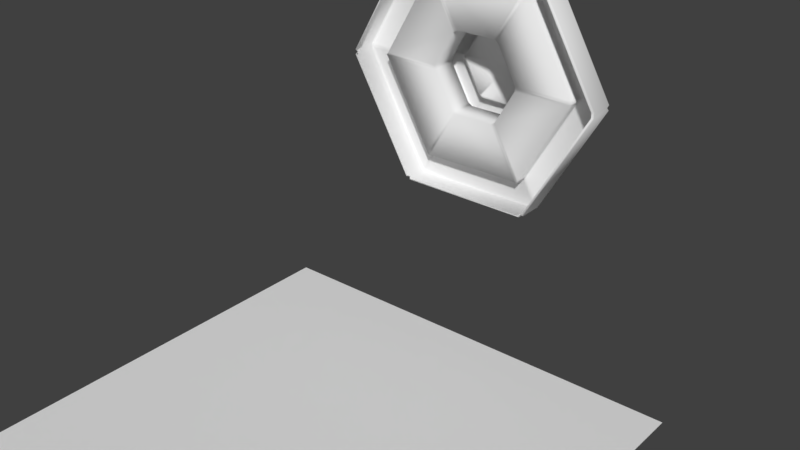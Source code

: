 # Source: school.blend  (saved by Blender 2.78.0; exported with 4.5.12 LTS)
import bpy
from mathutils import Matrix  # noqa: F401  (used for matrix-valued properties, if any)

bpy.ops.wm.read_factory_settings(use_empty=True)
scene = bpy.context.scene
scene.name = 'Scene'

# ---- collections
col_collection_1 = bpy.data.collections.new('Collection 1'); scene.collection.children.link(col_collection_1)

# ---- materials (node trees are filled in below, after node groups)
mat_fountain = bpy.data.materials.new('fountain')
mat_fountain.alpha_threshold = 0.0
mat_fountain.use_transparent_shadow = False
mat_fountain.roughness = 0.5

# ---- material node trees

# ---- world
world_world = bpy.data.worlds.new('World'); scene.world = world_world
world_world.color = (0.05088, 0.05088, 0.05088)
world_world.use_sun_shadow = False
world_world.sun_shadow_jitter_overblur = 0.0
world_world.cycles.sampling_method = 'MANUAL'

# ---- meshes
me_cube = bpy.data.meshes.new('Cube')
me_cube.from_pydata([(0.2254, 1.151, -0.2797), (-0.2287, 1.151, -0.2797), (0.4524, 1.151, 0.1135), (0.2254, 1.151, 0.5068), (-0.2287, 1.151, 0.5068), (-0.4557, 1.151, 0.1135), (0.4529, 0.04709, -0.7845), (0.5488, 0.04709, -0.7291), (-0.5522, 0.04709, -0.7291), (-0.4562, 0.04709, -0.7845), (1.003, 0.04709, 0.05814), (1.003, 0.04709, 0.1689), (0.5488, 0.04709, 0.9562), (0.4529, 0.04709, 1.012), (-0.4562, 0.04709, 1.012), (-0.5522, 0.04709, 0.9562), (-1.007, 0.04709, 0.1689), (-1.007, 0.04709, 0.05814), (1.184, 0.04709, -1.829), (1.088, 0.04709, -1.885), (-1.091, 0.04709, -1.885), (-1.187, 0.04709, -1.829), (2.274, 0.04709, 0.1689), (2.274, 0.04709, 0.05814), (1.088, 0.04709, 2.112), (1.184, 0.04709, 2.056), (-1.187, 0.04709, 2.056), (-1.091, 0.04709, 2.112), (-2.277, 0.04709, 0.05814), (-2.277, 0.04709, 0.1689), (0.4529, 0.646, -0.7845), (0.5488, 0.646, -0.7291), (-0.5522, 0.646, -0.7291), (-0.4562, 0.646, -0.7845), (1.003, 0.646, 0.05814), (1.003, 0.646, 0.1689), (0.5488, 0.646, 0.9562), (0.4529, 0.646, 1.012), (-0.4562, 0.646, 1.012), (-0.5522, 0.646, 0.9562), (-1.007, 0.646, 0.1689), (-1.007, 0.646, 0.05814), (0.4883, 0.946, -0.6243), (0.3923, 0.946, -0.6797), (0.4289, 0.9703, -0.6322), (-0.3957, 0.946, -0.6797), (-0.4916, 0.946, -0.6243), (-0.4322, 0.9703, -0.6322), (0.8823, 0.946, 0.1689), (0.8823, 0.946, 0.05814), (0.8594, 0.9703, 0.1135), (0.3923, 0.946, 0.9068), (0.4883, 0.946, 0.8514), (0.4289, 0.9703, 0.8593), (-0.4916, 0.946, 0.8514), (-0.3957, 0.946, 0.9068), (-0.4322, 0.9703, 0.8593), (-0.8856, 0.946, 0.05814), (-0.8856, 0.946, 0.1689), (-0.8628, 0.9703, 0.1135), (-1.511, -0.254, -2.389), (-1.415, -0.254, -2.445), (-1.534, -0.214, -2.429), (-1.438, -0.214, -2.485), (-1.426, -0.2487, -2.465), (-1.522, -0.2487, -2.409), (-1.435, -0.234, -2.479), (-1.531, -0.234, -2.424), (-1.114, 0.346, -1.925), (-1.21, 0.346, -1.869), (-1.187, 0.306, -1.829), (-1.091, 0.306, -1.885), (-1.199, 0.3406, -1.849), (-1.103, 0.3406, -1.905), (-1.19, 0.326, -1.834), (-1.094, 0.326, -1.89), (1.411, -0.254, -2.445), (1.507, -0.254, -2.389), (1.434, -0.214, -2.485), (1.53, -0.214, -2.429), (1.519, -0.2487, -2.409), (1.423, -0.2487, -2.465), (1.527, -0.234, -2.424), (1.431, -0.234, -2.479), (1.088, 0.306, -1.885), (1.184, 0.306, -1.829), (1.207, 0.346, -1.869), (1.111, 0.346, -1.925), (1.091, 0.326, -1.89), (1.187, 0.326, -1.834), (1.099, 0.3406, -1.905), (1.195, 0.3406, -1.849), (2.92, -0.254, 0.05814), (2.92, -0.254, 0.1689), (2.966, -0.214, 0.05814), (2.966, -0.214, 0.1689), (2.943, -0.2487, 0.1689), (2.943, -0.2487, 0.05814), (2.96, -0.234, 0.1689), (2.96, -0.234, 0.05814), (2.274, 0.306, 0.05814), (2.274, 0.306, 0.1689), (2.32, 0.346, 0.1689), (2.32, 0.346, 0.05814), (2.28, 0.326, 0.05814), (2.28, 0.326, 0.1689), (2.297, 0.3406, 0.05814), (2.297, 0.3406, 0.1689), (1.507, -0.254, 2.616), (1.411, -0.254, 2.672), (1.53, -0.214, 2.656), (1.434, -0.214, 2.712), (1.423, -0.2487, 2.692), (1.519, -0.2487, 2.636), (1.431, -0.234, 2.706), (1.527, -0.234, 2.651), (1.184, 0.306, 2.056), (1.088, 0.306, 2.112), (1.111, 0.346, 2.152), (1.207, 0.346, 2.096), (1.187, 0.326, 2.062), (1.091, 0.326, 2.117), (1.195, 0.3406, 2.076), (1.099, 0.3406, 2.132), (-1.415, -0.254, 2.672), (-1.511, -0.254, 2.616), (-1.438, -0.214, 2.712), (-1.534, -0.214, 2.656), (-1.522, -0.2487, 2.636), (-1.426, -0.2487, 2.692), (-1.531, -0.234, 2.651), (-1.435, -0.234, 2.706), (-1.091, 0.306, 2.112), (-1.187, 0.306, 2.056), (-1.21, 0.346, 2.096), (-1.114, 0.346, 2.152), (-1.094, 0.326, 2.117), (-1.19, 0.326, 2.062), (-1.103, 0.3406, 2.132), (-1.199, 0.3406, 2.076), (-2.923, -0.254, 0.1689), (-2.923, -0.254, 0.05814), (-2.97, -0.214, 0.1689), (-2.97, -0.214, 0.05814), (-2.947, -0.2487, 0.05814), (-2.947, -0.2487, 0.1689), (-2.963, -0.234, 0.05814), (-2.963, -0.234, 0.1689), (-2.277, 0.306, 0.1689), (-2.277, 0.306, 0.05814), (-2.323, 0.346, 0.05814), (-2.323, 0.346, 0.1689), (-2.283, 0.326, 0.1689), (-2.283, 0.326, 0.05814), (-2.3, 0.3406, 0.1689), (-2.3, 0.3406, 0.05814), (1.411, 0.346, -2.445), (1.507, 0.346, -2.389), (1.53, 0.306, -2.429), (1.434, 0.306, -2.485), (1.423, 0.3406, -2.465), (1.519, 0.3406, -2.409), (1.431, 0.326, -2.479), (1.527, 0.326, -2.424), (-1.438, 0.306, -2.485), (-1.534, 0.306, -2.429), (-1.511, 0.346, -2.389), (-1.415, 0.346, -2.445), (-1.531, 0.326, -2.424), (-1.435, 0.326, -2.479), (-1.522, 0.3406, -2.409), (-1.426, 0.3406, -2.465), (2.92, 0.346, 0.05814), (2.92, 0.346, 0.1689), (2.966, 0.306, 0.1689), (2.966, 0.306, 0.05814), (2.943, 0.3406, 0.05814), (2.943, 0.3406, 0.1689), (2.96, 0.326, 0.05814), (2.96, 0.326, 0.1689), (1.507, 0.346, 2.616), (1.411, 0.346, 2.672), (1.434, 0.306, 2.712), (1.53, 0.306, 2.656), (1.519, 0.3406, 2.636), (1.423, 0.3406, 2.692), (1.527, 0.326, 2.651), (1.431, 0.326, 2.706), (-1.415, 0.346, 2.672), (-1.511, 0.346, 2.616), (-1.534, 0.306, 2.656), (-1.438, 0.306, 2.712), (-1.426, 0.3406, 2.692), (-1.522, 0.3406, 2.636), (-1.435, 0.326, 2.706), (-1.531, 0.326, 2.651), (-2.923, 0.346, 0.1689), (-2.923, 0.346, 0.05814), (-2.97, 0.306, 0.05814), (-2.97, 0.306, 0.1689), (-2.947, 0.3406, 0.1689), (-2.947, 0.3406, 0.05814), (-2.963, 0.326, 0.1689), (-2.963, 0.326, 0.05814), (0.681, 0.686, -1.18), (0.777, 0.686, -1.124), (0.7539, 0.646, -1.084), (0.6579, 0.646, -1.14), (0.6779, 0.666, -1.174), (0.7739, 0.666, -1.119), (0.6694, 0.6513, -1.16), (0.7654, 0.6513, -1.104), (-0.6612, 0.646, -1.14), (-0.7572, 0.646, -1.084), (-0.7803, 0.686, -1.124), (-0.6843, 0.686, -1.18), (-0.7688, 0.6513, -1.104), (-0.6728, 0.6513, -1.16), (-0.7772, 0.666, -1.119), (-0.6812, 0.666, -1.174), (1.46, 0.686, 0.05814), (1.46, 0.686, 0.1689), (1.413, 0.646, 0.1689), (1.413, 0.646, 0.05814), (1.453, 0.666, 0.05814), (1.453, 0.666, 0.1689), (1.437, 0.6513, 0.05814), (1.437, 0.6513, 0.1689), (0.777, 0.686, 1.351), (0.681, 0.686, 1.407), (0.6579, 0.646, 1.367), (0.7539, 0.646, 1.311), (0.7739, 0.666, 1.346), (0.6779, 0.666, 1.401), (0.7654, 0.6513, 1.331), (0.6694, 0.6513, 1.387), (-0.6843, 0.686, 1.407), (-0.7803, 0.686, 1.351), (-0.7572, 0.646, 1.311), (-0.6612, 0.646, 1.367), (-0.6812, 0.666, 1.401), (-0.7772, 0.666, 1.346), (-0.6728, 0.6513, 1.387), (-0.7688, 0.6513, 1.331), (-1.463, 0.686, 0.1689), (-1.463, 0.686, 0.05814), (-1.417, 0.646, 0.05814), (-1.417, 0.646, 0.1689), (-1.457, 0.666, 0.1689), (-1.457, 0.666, 0.05814), (-1.44, 0.6513, 0.1689), (-1.44, 0.6513, 0.05814), (0.3923, 1.106, -0.6797), (0.4883, 1.106, -0.6243), (0.5114, 1.146, -0.6643), (0.4154, 1.146, -0.7197), (0.3954, 1.126, -0.685), (0.4914, 1.126, -0.6296), (0.4039, 1.141, -0.6997), (0.4998, 1.141, -0.6443), (-0.4188, 1.146, -0.7197), (-0.5147, 1.146, -0.6643), (-0.4916, 1.106, -0.6243), (-0.3957, 1.106, -0.6797), (-0.5032, 1.141, -0.6443), (-0.4072, 1.141, -0.6997), (-0.4947, 1.126, -0.6296), (-0.3988, 1.126, -0.685), (0.8823, 1.106, 0.05814), (0.8823, 1.106, 0.1689), (0.9285, 1.146, 0.1689), (0.9285, 1.146, 0.05814), (0.8885, 1.126, 0.05814), (0.8885, 1.126, 0.1689), (0.9054, 1.141, 0.05814), (0.9054, 1.141, 0.1689), (0.4883, 1.106, 0.8514), (0.3923, 1.106, 0.9068), (0.4154, 1.146, 0.9468), (0.5114, 1.146, 0.8914), (0.4914, 1.126, 0.8567), (0.3954, 1.126, 0.9121), (0.4998, 1.141, 0.8714), (0.4039, 1.141, 0.9268), (-0.3957, 1.106, 0.9068), (-0.4916, 1.106, 0.8514), (-0.5147, 1.146, 0.8914), (-0.4188, 1.146, 0.9468), (-0.3988, 1.126, 0.9121), (-0.4947, 1.126, 0.8567), (-0.4072, 1.141, 0.9268), (-0.5032, 1.141, 0.8714), (-0.8856, 1.106, 0.1689), (-0.8856, 1.106, 0.05814), (-0.9318, 1.146, 0.05814), (-0.9318, 1.146, 0.1689), (-0.8918, 1.126, 0.1689), (-0.8918, 1.126, 0.05814), (-0.9087, 1.141, 0.1689), (-0.9087, 1.141, 0.05814), (0.6579, 1.146, -1.14), (0.7539, 1.146, -1.084), (0.777, 1.106, -1.124), (0.681, 1.106, -1.18), (0.6694, 1.141, -1.16), (0.7654, 1.141, -1.104), (0.6779, 1.126, -1.174), (0.7739, 1.126, -1.119), (-0.6843, 1.106, -1.18), (-0.7803, 1.106, -1.124), (-0.7572, 1.146, -1.084), (-0.6612, 1.146, -1.14), (-0.7772, 1.126, -1.119), (-0.6812, 1.126, -1.174), (-0.7688, 1.141, -1.104), (-0.6728, 1.141, -1.16), (1.413, 1.146, 0.05814), (1.413, 1.146, 0.1689), (1.46, 1.106, 0.1689), (1.46, 1.106, 0.05814), (1.437, 1.141, 0.05814), (1.437, 1.141, 0.1689), (1.453, 1.126, 0.05814), (1.453, 1.126, 0.1689), (0.7539, 1.146, 1.311), (0.6579, 1.146, 1.367), (0.681, 1.106, 1.407), (0.777, 1.106, 1.351), (0.7654, 1.141, 1.331), (0.6694, 1.141, 1.387), (0.7739, 1.126, 1.346), (0.6779, 1.126, 1.401), (-0.6612, 1.146, 1.367), (-0.7572, 1.146, 1.311), (-0.7803, 1.106, 1.351), (-0.6843, 1.106, 1.407), (-0.6728, 1.141, 1.387), (-0.7688, 1.141, 1.331), (-0.6812, 1.126, 1.401), (-0.7772, 1.126, 1.346), (-1.417, 1.146, 0.1689), (-1.417, 1.146, 0.05814), (-1.463, 1.106, 0.05814), (-1.463, 1.106, 0.1689), (-1.44, 1.141, 0.1689), (-1.44, 1.141, 0.05814), (-1.457, 1.126, 0.1689), (-1.457, 1.126, 0.05814), (-0.4677, 0.9462, 0.9037), (-0.5116, 0.04709, 0.9797), (-1.168, 0.04921, 2.116), (-0.5222, 0.6762, 0.998), (-1.479, -0.1793, 2.656), (-1.477, -0.1973, 2.651), (-1.469, -0.2105, 2.638), (-1.459, -0.2153, 2.62), (-1.477, 0.3067, 2.651), (-1.479, 0.2887, 2.656), (-1.469, 0.3199, 2.638), (-1.459, 0.3247, 2.62), (-1.178, 0.3199, 2.134), (-1.188, 0.3247, 2.152), (-1.17, 0.3067, 2.121), (-1.168, 0.2887, 2.116), (-0.7171, 0.6811, 1.336), (-0.7067, 0.6762, 1.318), (-0.7247, 0.6942, 1.349), (-0.7275, 0.7122, 1.354), (-0.7247, 1.108, 1.349), (-0.7275, 1.09, 1.354), (-0.7171, 1.121, 1.336), (-0.7067, 1.126, 1.318), (-0.4781, 1.121, 0.9217), (-0.4885, 1.126, 0.9397), (-0.4705, 1.108, 0.9085), (-0.4677, 1.09, 0.9037), (-0.9189, 0.9462, 0.115), (-1.007, 0.04709, 0.115), (-2.319, 0.04921, 0.115), (-1.028, 0.6762, 0.115), (-2.942, -0.1793, 0.115), (-2.937, -0.1973, 0.115), (-2.922, -0.2105, 0.115), (-2.901, -0.2153, 0.115), (-2.937, 0.3067, 0.115), (-2.942, 0.2887, 0.115), (-2.922, 0.3199, 0.115), (-2.901, 0.3247, 0.115), (-2.34, 0.3199, 0.115), (-2.36, 0.3247, 0.115), (-2.324, 0.3067, 0.115), (-2.319, 0.2887, 0.115), (-1.418, 0.6811, 0.115), (-1.397, 0.6762, 0.115), (-1.433, 0.6942, 0.115), (-1.439, 0.7122, 0.115), (-1.433, 1.108, 0.115), (-1.439, 1.09, 0.115), (-1.418, 1.121, 0.115), (-1.397, 1.126, 0.115), (-0.9397, 1.121, 0.115), (-0.9605, 1.126, 0.115), (-0.9245, 1.108, 0.115), (-0.9189, 1.09, 0.115), (-0.4603, 0.9462, -0.6808), (-1.16, 0.04921, -1.893), (-0.5042, 0.04709, -0.7568), (-0.5148, 0.6762, -0.7752), (-1.469, -0.1973, -2.428), (-1.472, -0.1793, -2.433), (-1.462, -0.2105, -2.415), (-1.451, -0.2153, -2.397), (-1.472, 0.2887, -2.433), (-1.469, 0.3067, -2.428), (-1.462, 0.3199, -2.415), (-1.451, 0.3247, -2.397), (-1.181, 0.3247, -1.929), (-1.171, 0.3199, -1.911), (-1.163, 0.3067, -1.898), (-1.16, 0.2887, -1.893), (-0.6993, 0.6762, -1.095), (-0.7097, 0.6811, -1.113), (-0.7173, 0.6942, -1.126), (-0.7201, 0.7122, -1.131), (-0.7201, 1.09, -1.131), (-0.7173, 1.108, -1.126), (-0.7097, 1.121, -1.113), (-0.6993, 1.126, -1.095), (-0.4811, 1.126, -0.7168), (-0.4707, 1.121, -0.6988), (-0.4631, 1.108, -0.6857), (-0.4603, 1.09, -0.6808), (0.457, 0.9462, -0.6808), (0.5008, 0.04709, -0.7568), (1.157, 0.04921, -1.893), (0.5114, 0.6762, -0.7752), (1.469, -0.1793, -2.433), (1.466, -0.1973, -2.428), (1.458, -0.2105, -2.415), (1.448, -0.2153, -2.397), (1.466, 0.3067, -2.428), (1.469, 0.2887, -2.433), (1.458, 0.3199, -2.415), (1.448, 0.3247, -2.397), (1.167, 0.3199, -1.911), (1.178, 0.3247, -1.929), (1.16, 0.3067, -1.898), (1.157, 0.2887, -1.893), (0.7064, 0.6811, -1.113), (0.696, 0.6762, -1.095), (0.714, 0.6942, -1.126), (0.7168, 0.7122, -1.131), (0.714, 1.108, -1.126), (0.7168, 1.09, -1.131), (0.7064, 1.121, -1.113), (0.696, 1.126, -1.095), (0.4674, 1.121, -0.6988), (0.4777, 1.126, -0.7168), (0.4597, 1.108, -0.6857), (0.457, 1.09, -0.6808), (0.9156, 0.9462, 0.1093), (1.003, 0.04709, 0.1093), (2.316, 0.04921, 0.1093), (1.025, 0.6762, 0.1093), (2.939, -0.1793, 0.1093), (2.934, -0.1973, 0.1093), (2.918, -0.2105, 0.1093), (2.898, -0.2153, 0.1093), (2.934, 0.3067, 0.1093), (2.939, 0.2887, 0.1093), (2.918, 0.3199, 0.1093), (2.898, 0.3247, 0.1093), (2.336, 0.3199, 0.1093), (2.357, 0.3247, 0.1093), (2.321, 0.3067, 0.1093), (2.316, 0.2887, 0.1093), (1.414, 0.6811, 0.1093), (1.394, 0.6762, 0.1093), (1.43, 0.6942, 0.1093), (1.435, 0.7122, 0.1093), (1.43, 1.108, 0.1093), (1.435, 1.09, 0.1093), (1.414, 1.121, 0.1093), (1.394, 1.126, 0.1093), (0.9364, 1.121, 0.1093), (0.9572, 1.126, 0.1093), (0.9212, 1.108, 0.1093), (0.9156, 1.09, 0.1093), (0.457, 0.9462, 0.9079), (0.5008, 0.04709, 0.9839), (1.157, 0.04921, 2.12), (0.5114, 0.6762, 1.002), (1.469, -0.1793, 2.66), (1.466, -0.1973, 2.656), (1.458, -0.2105, 2.642), (1.448, -0.2153, 2.624), (1.466, 0.3067, 2.656), (1.469, 0.2887, 2.66), (1.458, 0.3199, 2.642), (1.448, 0.3247, 2.624), (1.167, 0.3199, 2.138), (1.178, 0.3247, 2.156), (1.16, 0.3067, 2.125), (1.157, 0.2887, 2.12), (0.7064, 0.6811, 1.34), (0.696, 0.6762, 1.322), (0.714, 0.6942, 1.353), (0.7168, 0.7122, 1.358), (0.714, 1.108, 1.353), (0.7168, 1.09, 1.358), (0.7064, 1.121, 1.34), (0.696, 1.126, 1.322), (0.4674, 1.121, 0.9259), (0.4777, 1.126, 0.9439), (0.4597, 1.108, 0.9127), (0.457, 1.09, 0.9079)], [], [(63, 164, 159, 78), (106, 91, 89, 104), (122, 107, 105, 120), (138, 123, 121, 136), (224, 209, 205, 220), (154, 139, 137, 152), (87, 68, 73, 90), (66, 83, 81, 64), (116, 101, 22, 25), (84, 71, 20, 19), (132, 117, 24, 27), (148, 133, 26, 29), (30, 33, 212, 207), (70, 149, 28, 21), (100, 85, 18, 23), (114, 131, 129, 112), (82, 99, 97, 80), (74, 153, 149, 70), (130, 147, 145, 128), (98, 115, 113, 96), (10, 7, 31, 34), (9, 6, 19, 20), (12, 11, 35, 36), (14, 13, 37, 38), (16, 15, 39, 40), (11, 12, 25, 22), (239, 230, 235, 242), (13, 14, 27, 24), (7, 10, 23, 18), (17, 8, 21, 28), (15, 16, 29, 26), (8, 17, 41, 32), (40, 39, 238, 247), (34, 31, 206, 223), (247, 238, 243, 250), (231, 222, 227, 234), (223, 206, 211, 226), (38, 37, 230, 239), (260, 255, 300, 311), (32, 41, 246, 213), (36, 35, 222, 231), (1, 0, 44, 43, 45, 47), (216, 251, 249, 218), (5, 1, 47, 46, 57, 59), (0, 2, 50, 49, 42, 44), (258, 265, 267, 256), (2, 3, 53, 52, 48, 50), (3, 4, 56, 55, 51, 53), (4, 5, 59, 58, 54, 56), (282, 275, 273, 280), (0, 1, 5, 4, 3, 2), (266, 297, 293, 262), (298, 291, 289, 296), (276, 269, 48, 52), (290, 283, 281, 288), (268, 253, 42, 49), (252, 263, 45, 43), (284, 277, 51, 55), (292, 285, 54, 58), (64, 81, 76, 61), (262, 293, 57, 46), (143, 198, 165, 62), (146, 67, 65, 144), (162, 169, 171, 160), (178, 163, 161, 176), (176, 161, 157, 172), (79, 158, 175, 94), (104, 89, 85, 100), (79, 94, 99, 82), (159, 164, 169, 162), (165, 198, 203, 168), (175, 158, 163, 178), (95, 174, 183, 110), (120, 105, 101, 116), (95, 110, 115, 98), (186, 179, 177, 184), (192, 185, 181, 188), (183, 174, 179, 186), (111, 182, 191, 126), (136, 121, 117, 132), (111, 126, 131, 114), (194, 187, 185, 192), (200, 193, 189, 196), (191, 182, 187, 194), (127, 190, 199, 142), (152, 137, 133, 148), (127, 142, 147, 130), (202, 195, 193, 200), (208, 219, 215, 204), (199, 190, 195, 202), (63, 78, 83, 66), (68, 87, 156, 167), (143, 62, 67, 146), (170, 201, 197, 166), (184, 177, 173, 180), (168, 203, 201, 170), (69, 150, 155, 72), (72, 155, 153, 74), (90, 73, 75, 88), (86, 103, 172, 157), (96, 113, 108, 93), (103, 86, 91, 106), (102, 119, 180, 173), (112, 129, 124, 109), (119, 102, 107, 122), (118, 135, 188, 181), (128, 145, 140, 125), (135, 118, 123, 138), (134, 151, 196, 189), (160, 171, 167, 156), (151, 134, 139, 154), (150, 69, 166, 197), (80, 97, 92, 77), (88, 75, 71, 84), (210, 217, 219, 208), (226, 211, 209, 224), (204, 215, 308, 303), (207, 212, 217, 210), (213, 246, 251, 216), (220, 205, 302, 319), (234, 227, 225, 232), (240, 233, 229, 236), (228, 221, 318, 327), (242, 235, 233, 240), (248, 241, 237, 244), (236, 229, 326, 335), (250, 243, 241, 248), (256, 267, 263, 252), (244, 237, 334, 343), (218, 249, 245, 214), (232, 225, 221, 228), (214, 245, 342, 309), (306, 313, 315, 304), (322, 307, 305, 320), (320, 305, 301, 316), (303, 308, 313, 306), (309, 342, 347, 312), (319, 302, 307, 322), (330, 323, 321, 328), (336, 329, 325, 332), (327, 318, 323, 330), (338, 331, 329, 336), (344, 337, 333, 340), (335, 326, 331, 338), (346, 339, 337, 344), (343, 334, 339, 346), (314, 345, 341, 310), (328, 321, 317, 324), (312, 347, 345, 314), (254, 271, 316, 301), (274, 259, 257, 272), (272, 257, 253, 268), (255, 260, 265, 258), (261, 294, 299, 264), (271, 254, 259, 274), (270, 279, 324, 317), (288, 281, 277, 284), (279, 270, 275, 282), (278, 287, 332, 325), (296, 289, 285, 292), (287, 278, 283, 290), (286, 295, 340, 333), (304, 315, 311, 300), (295, 286, 291, 298), (294, 261, 310, 341), (280, 273, 269, 276), (264, 299, 297, 266), (144, 65, 60, 141), (42, 432, 43, 44), (45, 404, 46, 47), (48, 460, 49, 50), (51, 488, 52, 53), (54, 348, 55, 56), (57, 376, 58, 59), (405, 406, 9, 20), (433, 434, 19, 6), (461, 462, 23, 10), (489, 490, 25, 12), (349, 350, 27, 14), (377, 378, 29, 16), (349, 351, 39, 15), (379, 377, 16, 40), (461, 463, 35, 11), (491, 489, 12, 36), (406, 407, 33, 9), (435, 433, 6, 30), (408, 409, 63, 66), (436, 437, 83, 78), (410, 408, 66, 64), (437, 438, 81, 83), (411, 410, 64, 61), (438, 439, 76, 81), (440, 441, 159, 162), (412, 413, 169, 164), (442, 440, 162, 160), (413, 414, 171, 169), (443, 442, 160, 156), (414, 415, 167, 171), (464, 465, 99, 94), (465, 466, 97, 99), (466, 467, 92, 97), (468, 469, 175, 178), (470, 468, 178, 176), (471, 470, 176, 172), (492, 493, 115, 110), (493, 494, 113, 115), (494, 495, 108, 113), (496, 497, 183, 186), (498, 496, 186, 184), (499, 498, 184, 180), (352, 353, 131, 126), (353, 354, 129, 131), (354, 355, 124, 129), (356, 357, 191, 194), (358, 356, 194, 192), (359, 358, 192, 188), (380, 381, 147, 142), (381, 382, 145, 147), (382, 383, 140, 145), (384, 385, 199, 202), (386, 384, 202, 200), (387, 386, 200, 196), (444, 445, 87, 90), (416, 417, 73, 68), (446, 444, 90, 88), (417, 418, 75, 73), (447, 446, 88, 84), (418, 419, 71, 75), (472, 473, 103, 106), (474, 472, 106, 104), (475, 474, 104, 100), (500, 501, 119, 122), (502, 500, 122, 120), (503, 502, 120, 116), (360, 361, 135, 138), (362, 360, 138, 136), (363, 362, 136, 132), (388, 389, 151, 154), (390, 388, 154, 152), (391, 390, 152, 148), (448, 449, 207, 210), (420, 421, 217, 212), (450, 448, 210, 208), (421, 422, 219, 217), (451, 450, 208, 204), (422, 423, 215, 219), (476, 477, 223, 226), (478, 476, 226, 224), (479, 478, 224, 220), (504, 505, 231, 234), (506, 504, 234, 232), (507, 506, 232, 228), (364, 365, 239, 242), (366, 364, 242, 240), (367, 366, 240, 236), (392, 393, 247, 250), (394, 392, 250, 248), (395, 394, 248, 244), (452, 453, 303, 306), (424, 425, 313, 308), (454, 452, 306, 304), (425, 426, 315, 313), (455, 454, 304, 300), (426, 427, 311, 315), (480, 481, 319, 322), (482, 480, 322, 320), (483, 482, 320, 316), (508, 509, 327, 330), (510, 508, 330, 328), (511, 510, 328, 324), (368, 369, 335, 338), (370, 368, 338, 336), (371, 370, 336, 332), (396, 397, 343, 346), (398, 396, 346, 344), (399, 398, 344, 340), (456, 457, 255, 258), (428, 429, 265, 260), (458, 456, 258, 256), (429, 430, 267, 265), (459, 458, 256, 252), (430, 431, 263, 267), (484, 485, 271, 274), (486, 484, 274, 272), (487, 486, 272, 268), (512, 513, 279, 282), (514, 512, 282, 280), (515, 514, 280, 276), (372, 373, 287, 290), (374, 372, 290, 288), (375, 374, 288, 284), (400, 401, 295, 298), (402, 400, 298, 296), (403, 402, 296, 292), (409, 412, 164, 63), (441, 436, 78, 159), (380, 385, 198, 143), (415, 416, 68, 167), (445, 443, 156, 87), (405, 419, 70, 21), (391, 378, 28, 149), (387, 389, 150, 197), (434, 447, 84, 19), (469, 464, 94, 175), (473, 471, 172, 103), (462, 475, 100, 23), (497, 492, 110, 183), (501, 499, 180, 119), (490, 503, 116, 25), (357, 352, 126, 191), (361, 359, 188, 135), (350, 363, 132, 27), (453, 451, 204, 303), (423, 424, 308, 215), (477, 463, 34, 223), (435, 449, 206, 31), (407, 420, 212, 33), (481, 479, 220, 319), (395, 397, 342, 245), (379, 393, 246, 41), (505, 491, 36, 231), (509, 507, 228, 327), (365, 351, 38, 239), (369, 367, 236, 335), (432, 459, 252, 43), (431, 404, 45, 263), (455, 457, 254, 301), (485, 483, 316, 271), (427, 428, 260, 311), (460, 487, 268, 49), (403, 376, 57, 293), (399, 401, 294, 341), (513, 511, 324, 279), (488, 515, 276, 52), (373, 371, 332, 287), (348, 375, 284, 55), (6, 9, 33, 30), (54, 285, 375, 348), (286, 333, 371, 373), (334, 237, 367, 369), (238, 39, 351, 365), (26, 133, 363, 350), (134, 189, 359, 361), (190, 127, 352, 357), (285, 289, 374, 375), (289, 291, 372, 374), (291, 286, 373, 372), (333, 337, 370, 371), (337, 339, 368, 370), (339, 334, 369, 368), (237, 241, 366, 367), (241, 243, 364, 366), (243, 238, 365, 364), (133, 137, 362, 363), (137, 139, 360, 362), (139, 134, 361, 360), (189, 193, 358, 359), (193, 195, 356, 358), (195, 190, 357, 356), (128, 125, 355, 354), (130, 128, 354, 353), (127, 130, 353, 352), (14, 38, 351, 349), (15, 26, 350, 349), (340, 295, 401, 399), (292, 58, 376, 403), (40, 247, 393, 379), (244, 343, 397, 395), (196, 151, 389, 387), (148, 29, 378, 391), (142, 199, 385, 380), (293, 297, 402, 403), (297, 299, 400, 402), (299, 294, 401, 400), (341, 345, 398, 399), (345, 347, 396, 398), (347, 342, 397, 396), (245, 249, 394, 395), (249, 251, 392, 394), (251, 246, 393, 392), (149, 153, 390, 391), (153, 155, 388, 390), (155, 150, 389, 388), (197, 201, 386, 387), (201, 203, 384, 386), (203, 198, 385, 384), (144, 141, 383, 382), (146, 144, 382, 381), (143, 146, 381, 380), (41, 17, 377, 379), (17, 28, 378, 377), (310, 261, 428, 427), (262, 46, 404, 431), (32, 213, 420, 407), (214, 309, 424, 423), (20, 71, 419, 405), (166, 69, 416, 415), (62, 165, 412, 409), (266, 262, 431, 430), (264, 266, 430, 429), (261, 264, 429, 428), (314, 310, 427, 426), (312, 314, 426, 425), (309, 312, 425, 424), (218, 214, 423, 422), (216, 218, 422, 421), (213, 216, 421, 420), (74, 70, 419, 418), (72, 74, 418, 417), (69, 72, 417, 416), (170, 166, 415, 414), (168, 170, 414, 413), (165, 168, 413, 412), (60, 65, 410, 411), (65, 67, 408, 410), (67, 62, 409, 408), (8, 32, 407, 406), (21, 8, 406, 405), (300, 255, 457, 455), (42, 253, 459, 432), (30, 207, 449, 435), (302, 205, 451, 453), (18, 85, 447, 434), (86, 157, 443, 445), (158, 79, 436, 441), (253, 257, 458, 459), (257, 259, 456, 458), (259, 254, 457, 456), (301, 305, 454, 455), (305, 307, 452, 454), (307, 302, 453, 452), (205, 209, 450, 451), (209, 211, 448, 450), (211, 206, 449, 448), (85, 89, 446, 447), (89, 91, 444, 446), (91, 86, 445, 444), (157, 161, 442, 443), (161, 163, 440, 442), (163, 158, 441, 440), (80, 77, 439, 438), (82, 80, 438, 437), (79, 82, 437, 436), (31, 7, 433, 435), (7, 18, 434, 433), (48, 269, 487, 460), (270, 317, 483, 485), (318, 221, 479, 481), (222, 35, 463, 477), (22, 101, 475, 462), (102, 173, 471, 473), (174, 95, 464, 469), (269, 273, 486, 487), (273, 275, 484, 486), (275, 270, 485, 484), (317, 321, 482, 483), (321, 323, 480, 482), (323, 318, 481, 480), (221, 225, 478, 479), (225, 227, 476, 478), (227, 222, 477, 476), (101, 105, 474, 475), (105, 107, 472, 474), (107, 102, 473, 472), (173, 177, 470, 471), (177, 179, 468, 470), (179, 174, 469, 468), (96, 93, 467, 466), (98, 96, 466, 465), (95, 98, 465, 464), (10, 34, 463, 461), (11, 22, 462, 461), (51, 277, 515, 488), (278, 325, 511, 513), (326, 229, 507, 509), (230, 37, 491, 505), (24, 117, 503, 490), (118, 181, 499, 501), (182, 111, 492, 497), (277, 281, 514, 515), (281, 283, 512, 514), (283, 278, 513, 512), (325, 329, 510, 511), (329, 331, 508, 510), (331, 326, 509, 508), (229, 233, 506, 507), (233, 235, 504, 506), (235, 230, 505, 504), (117, 121, 502, 503), (121, 123, 500, 502), (123, 118, 501, 500), (181, 185, 498, 499), (185, 187, 496, 498), (187, 182, 497, 496), (112, 109, 495, 494), (114, 112, 494, 493), (111, 114, 493, 492), (37, 13, 489, 491), (13, 24, 490, 489)])
me_cube.polygons.foreach_set('use_smooth', [True] * 499)
_uv = me_cube.uv_layers.new(name='UVMap')
_uv.uv.foreach_set('vector', [0.9659, 0.04883, 0.9659, 0.2305, 0.8176, 0.2305, 0.8176, 0.04883, 0.6637, 0.3791, 0.81, 0.3791, 0.81, 0.3879, 0.6637, 0.3879, 0.5088, 0.3791, 0.6552, 0.3791, 0.6551, 0.3879, 0.5088, 0.3879, 0.3539, 0.3791, 0.5003, 0.3791, 0.5002, 0.3879, 0.3539, 0.3879, 0.1729, 0.7431, 0.108, 0.7429, 0.108, 0.7384, 0.173, 0.7385, 0.199, 0.3791, 0.3454, 0.3791, 0.3454, 0.3879, 0.1991, 0.3879, 0.8185, 0.3745, 0.965, 0.3745, 0.9649, 0.3791, 0.8185, 0.3791, 0.9657, 0.04184, 0.8177, 0.04184, 0.8182, 0.03485, 0.9653, 0.03485, 0.5088, 0.392, 0.6551, 0.392, 0.6551, 0.4456, 0.5088, 0.4456, 0.8186, 0.392, 0.9649, 0.392, 0.9649, 0.4456, 0.8186, 0.4456, 0.354, 0.392, 0.5002, 0.392, 0.5002, 0.4456, 0.354, 0.4456, 0.1991, 0.392, 0.3454, 0.392, 0.3454, 0.4456, 0.1991, 0.4456, 0.1006, 0.803, 0.03828, 0.8029, 0.03704, 0.753, 0.1018, 0.7531, 0.0442, 0.392, 0.1905, 0.392, 0.1905, 0.4456, 0.0442, 0.4456, 0.6637, 0.392, 0.81, 0.392, 0.81, 0.4456, 0.6637, 0.4456, 0.5011, 0.04184, 0.3531, 0.04184, 0.3536, 0.03485, 0.5006, 0.03485, 0.8108, 0.04184, 0.6629, 0.04184, 0.6633, 0.03485, 0.8104, 0.03485, 0.04399, 0.3879, 0.1905, 0.3879, 0.1905, 0.392, 0.0442, 0.392, 0.3462, 0.04184, 0.1982, 0.04184, 0.1987, 0.03485, 0.3458, 0.03485, 0.6559, 0.04184, 0.508, 0.04184, 0.5084, 0.03485, 0.6555, 0.03485, 0.1716, 0.9311, 0.1093, 0.9309, 0.1093, 0.803, 0.1716, 0.8032, 0.8549, 0.7066, 0.8057, 0.6214, 0.8745, 0.5024, 0.9924, 0.7067, 0.2427, 0.9312, 0.1804, 0.9311, 0.1804, 0.8032, 0.2427, 0.8033, 0.3137, 0.9313, 0.2514, 0.9312, 0.2514, 0.8033, 0.3137, 0.8034, 0.3848, 0.9315, 0.3225, 0.9314, 0.3225, 0.8035, 0.3848, 0.8036, 0.6865, 0.6214, 0.6373, 0.7066, 0.4998, 0.7065, 0.6178, 0.5023, 0.315, 0.7536, 0.2502, 0.7534, 0.2501, 0.7506, 0.315, 0.7507, 0.6373, 0.7185, 0.6865, 0.8038, 0.6177, 0.9228, 0.4998, 0.7185, 0.7953, 0.6154, 0.6969, 0.6154, 0.6282, 0.4963, 0.8641, 0.4964, 0.8056, 0.8038, 0.8549, 0.7186, 0.9923, 0.7187, 0.8743, 0.9229, 0.6969, 0.8098, 0.7953, 0.8098, 0.8639, 0.9289, 0.6281, 0.9288, 0.4558, 0.9316, 0.3935, 0.9315, 0.3935, 0.8036, 0.4558, 0.8037, 0.3848, 0.8036, 0.3225, 0.8035, 0.3212, 0.7536, 0.386, 0.7537, 0.1716, 0.8032, 0.1093, 0.803, 0.1081, 0.7531, 0.1729, 0.7533, 0.386, 0.7537, 0.3212, 0.7536, 0.3212, 0.7508, 0.3861, 0.7509, 0.2439, 0.7534, 0.1791, 0.7533, 0.1791, 0.7505, 0.244, 0.7506, 0.1729, 0.7533, 0.1081, 0.7531, 0.108, 0.7503, 0.1729, 0.7505, 0.3137, 0.8034, 0.2514, 0.8033, 0.2502, 0.7534, 0.315, 0.7536, 0.03862, 0.5453, 0.1002, 0.5455, 0.1018, 0.6254, 0.03704, 0.6253, 0.4558, 0.8037, 0.3935, 0.8036, 0.3923, 0.7537, 0.4571, 0.7538, 0.2427, 0.8033, 0.1804, 0.8032, 0.1791, 0.7533, 0.2439, 0.7534, 0.7939, 0.7136, 0.7709, 0.6717, 0.7946, 0.6287, 0.8014, 0.6292, 0.846, 0.7065, 0.843, 0.7128, 0.4571, 0.751, 0.3922, 0.7509, 0.3922, 0.7435, 0.457, 0.7436, 0.7691, 0.7547, 0.7939, 0.7136, 0.843, 0.7128, 0.846, 0.719, 0.8014, 0.7963, 0.7943, 0.7968, 0.7709, 0.6717, 0.723, 0.6711, 0.6977, 0.6289, 0.7015, 0.6232, 0.7906, 0.623, 0.7946, 0.6287, 0.1001, 0.5417, 0.03874, 0.5415, 0.0386, 0.5333, 0.1, 0.5334, 0.723, 0.6711, 0.6981, 0.7122, 0.649, 0.7129, 0.646, 0.7067, 0.6907, 0.6295, 0.6977, 0.6289, 0.6981, 0.7122, 0.7212, 0.7541, 0.6974, 0.797, 0.6906, 0.7965, 0.646, 0.7193, 0.649, 0.7129, 0.7212, 0.7541, 0.7691, 0.7547, 0.7943, 0.7968, 0.7905, 0.8025, 0.7014, 0.8028, 0.6974, 0.797, 0.2422, 0.5419, 0.1808, 0.5418, 0.1809, 0.5335, 0.2421, 0.5337, 0.7709, 0.6717, 0.7939, 0.7136, 0.7691, 0.7547, 0.7212, 0.7541, 0.6981, 0.7122, 0.723, 0.6711, 0.4555, 0.5341, 0.3941, 0.534, 0.3941, 0.5295, 0.4552, 0.5296, 0.3843, 0.5422, 0.3229, 0.5421, 0.323, 0.5338, 0.3842, 0.5339, 0.2421, 0.5292, 0.181, 0.5291, 0.181, 0.4934, 0.2421, 0.4935, 0.3133, 0.5421, 0.2519, 0.5419, 0.252, 0.5337, 0.3132, 0.5338, 0.171, 0.5291, 0.1099, 0.5289, 0.1099, 0.4933, 0.171, 0.4934, 0.09998, 0.5289, 0.03886, 0.5288, 0.03886, 0.4931, 0.09998, 0.4932, 0.3131, 0.5293, 0.252, 0.5292, 0.252, 0.4935, 0.3131, 0.4937, 0.3842, 0.5295, 0.3231, 0.5294, 0.3231, 0.4937, 0.3842, 0.4938, 1.608, 0.3835, 1.608, 0.6919, 1.606, 0.6906, 1.606, 0.3847, 0.4552, 0.5296, 0.3941, 0.5295, 0.3941, 0.4938, 0.4552, 0.4939, 0.1915, 0.04883, 0.1915, 0.2305, 0.04321, 0.2305, 0.04321, 0.04883, 0.1913, 0.04184, 0.04337, 0.04184, 0.0438, 0.03485, 0.1909, 0.03485, 0.8176, 0.2375, 0.9657, 0.2375, 0.9658, 0.2492, 0.8176, 0.2492, 0.6627, 0.2375, 0.811, 0.2375, 0.811, 0.2492, 0.6627, 0.2492, 0.6627, 0.2492, 0.811, 0.2492, 0.8109, 0.2538, 0.6628, 0.2538, 0.811, 0.04883, 0.811, 0.2305, 0.6627, 0.2305, 0.6627, 0.04883, 0.6637, 0.3879, 0.81, 0.3879, 0.81, 0.392, 0.6637, 0.392, 0.811, 0.04883, 0.6627, 0.04883, 0.6629, 0.04184, 0.8108, 0.04184, 0.8176, 0.2305, 0.9659, 0.2305, 0.9657, 0.2375, 0.8176, 0.2375, 0.04321, 0.2305, 0.1915, 0.2305, 0.1915, 0.2375, 0.04337, 0.2375, 0.6627, 0.2305, 0.811, 0.2305, 0.811, 0.2375, 0.6627, 0.2375, 0.6561, 0.04883, 0.6561, 0.2305, 0.5078, 0.2305, 0.5078, 0.04883, 0.5088, 0.3879, 0.6551, 0.3879, 0.6551, 0.392, 0.5088, 0.392, 0.6561, 0.04883, 0.5078, 0.04883, 0.508, 0.04184, 0.6559, 0.04184, 0.5078, 0.2375, 0.6561, 0.2375, 0.6561, 0.2492, 0.5079, 0.2492, 0.353, 0.2492, 0.5012, 0.2492, 0.5012, 0.2538, 0.353, 0.2538, 0.5078, 0.2305, 0.6561, 0.2305, 0.6561, 0.2375, 0.5078, 0.2375, 0.5012, 0.04883, 0.5012, 0.2305, 0.353, 0.2305, 0.353, 0.04883, 0.3539, 0.3879, 0.5002, 0.3879, 0.5002, 0.392, 0.354, 0.392, 0.5012, 0.04883, 0.353, 0.04883, 0.3531, 0.04184, 0.5011, 0.04184, 0.353, 0.2375, 0.5012, 0.2375, 0.5012, 0.2492, 0.353, 0.2492, 0.1981, 0.2492, 0.3463, 0.2492, 0.3463, 0.2538, 0.1981, 0.2538, 0.353, 0.2305, 0.5012, 0.2305, 0.5012, 0.2375, 0.353, 0.2375, 0.3464, 0.04883, 0.3464, 0.2305, 0.1981, 0.2305, 0.1981, 0.04883, 0.1991, 0.3879, 0.3454, 0.3879, 0.3454, 0.392, 0.1991, 0.392, 0.3464, 0.04883, 0.1981, 0.04883, 0.1982, 0.04184, 0.3462, 0.04184, 0.1981, 0.2375, 0.3463, 0.2375, 0.3463, 0.2492, 0.1981, 0.2492, 0.1019, 0.7429, 0.03709, 0.7428, 0.03694, 0.7382, 0.1019, 0.7384, 0.1981, 0.2305, 0.3464, 0.2305, 0.3463, 0.2375, 0.1981, 0.2375, 0.9659, 0.04883, 0.8176, 0.04883, 0.8177, 0.04184, 0.9657, 0.04184, 0.965, 0.3745, 0.8185, 0.3745, 0.8176, 0.2538, 0.9658, 0.2538, 0.1915, 0.04883, 0.04321, 0.04883, 0.04337, 0.04184, 0.1913, 0.04184, 0.04323, 0.2492, 0.1915, 0.2492, 0.1914, 0.2538, 0.04326, 0.2538, 0.5079, 0.2492, 0.6561, 0.2492, 0.6561, 0.2538, 0.5079, 0.2538, 0.04337, 0.2375, 0.1915, 0.2375, 0.1915, 0.2492, 0.04323, 0.2492, 0.04412, 0.3745, 0.1906, 0.3745, 0.1905, 0.3791, 0.04416, 0.3791, 0.04416, 0.3791, 0.1905, 0.3791, 0.1905, 0.3879, 0.04399, 0.3879, 0.8185, 0.3791, 0.9649, 0.3791, 0.9651, 0.3879, 0.8186, 0.3879, 0.8101, 0.3745, 0.6636, 0.3745, 0.6628, 0.2538, 0.8109, 0.2538, 1.323, 0.8564, 1.056, 0.7023, 1.059, 0.701, 1.323, 0.8539, 0.6636, 0.3745, 0.8101, 0.3745, 0.81, 0.3791, 0.6637, 0.3791, 0.6552, 0.3745, 0.5087, 0.3745, 0.5079, 0.2538, 0.6561, 0.2538, 1.05, 0.6919, 1.05, 0.3835, 1.053, 0.3847, 1.053, 0.6906, 0.5087, 0.3745, 0.6552, 0.3745, 0.6552, 0.3791, 0.5088, 0.3791, 0.5003, 0.3745, 0.3539, 0.3745, 0.353, 0.2538, 0.5012, 0.2538, 1.056, 0.3731, 1.323, 0.2189, 1.323, 0.2214, 1.059, 0.3744, 0.3539, 0.3745, 0.5003, 0.3745, 0.5003, 0.3791, 0.3539, 0.3791, 0.3454, 0.3745, 0.199, 0.3745, 0.1981, 0.2538, 0.3463, 0.2538, 0.8176, 0.2492, 0.9658, 0.2492, 0.9658, 0.2538, 0.8176, 0.2538, 0.199, 0.3745, 0.3454, 0.3745, 0.3454, 0.3791, 0.199, 0.3791, 0.1906, 0.3745, 0.04412, 0.3745, 0.04326, 0.2538, 0.1914, 0.2538, 1.602, 0.7023, 1.335, 0.8564, 1.335, 0.8539, 1.6, 0.701, 0.8186, 0.3879, 0.9651, 0.3879, 0.9649, 0.392, 0.8186, 0.392, 0.1019, 0.7503, 0.03699, 0.7502, 0.03709, 0.7428, 0.1019, 0.7429, 0.1729, 0.7505, 0.108, 0.7503, 0.108, 0.7429, 0.1729, 0.7431, 0.1019, 0.7384, 0.03694, 0.7382, 0.03694, 0.642, 0.1019, 0.6422, 0.1018, 0.7531, 0.03704, 0.753, 0.03699, 0.7502, 0.1019, 0.7503, 0.4571, 0.7538, 0.3923, 0.7537, 0.3922, 0.7509, 0.4571, 0.751, 0.173, 0.7385, 0.108, 0.7384, 0.108, 0.6422, 0.173, 0.6423, 0.244, 0.7506, 0.1791, 0.7505, 0.1791, 0.7431, 0.244, 0.7432, 0.315, 0.7434, 0.2501, 0.7432, 0.2501, 0.7386, 0.3151, 0.7388, 0.244, 0.7386, 0.179, 0.7385, 0.179, 0.6423, 0.244, 0.6425, 0.315, 0.7507, 0.2501, 0.7506, 0.2501, 0.7432, 0.315, 0.7434, 0.3861, 0.7435, 0.3212, 0.7434, 0.3211, 0.7388, 0.3861, 0.7389, 0.3151, 0.7388, 0.2501, 0.7386, 0.2501, 0.6425, 0.3151, 0.6426, 0.3861, 0.7509, 0.3212, 0.7508, 0.3212, 0.7434, 0.3861, 0.7435, 0.1, 0.5334, 0.0386, 0.5333, 0.03886, 0.5288, 0.09998, 0.5289, 0.3861, 0.7389, 0.3211, 0.7388, 0.3211, 0.6426, 0.3861, 0.6427, 0.457, 0.7436, 0.3922, 0.7435, 0.3922, 0.7389, 0.4572, 0.7391, 0.244, 0.7432, 0.1791, 0.7431, 0.179, 0.7385, 0.244, 0.7386, 0.4572, 0.7391, 0.3922, 0.7389, 0.3922, 0.6427, 0.4572, 0.6429, 0.1019, 0.6376, 0.03709, 0.6375, 0.03699, 0.6291, 0.1019, 0.6292, 0.1729, 0.6377, 0.108, 0.6376, 0.108, 0.6292, 0.1729, 0.6293, 0.1729, 0.6293, 0.108, 0.6292, 0.1081, 0.6254, 0.1729, 0.6255, 0.1019, 0.6422, 0.03694, 0.642, 0.03709, 0.6375, 0.1019, 0.6376, 0.4572, 0.6429, 0.3922, 0.6427, 0.3922, 0.6382, 0.457, 0.6383, 0.173, 0.6423, 0.108, 0.6422, 0.108, 0.6376, 0.1729, 0.6377, 0.244, 0.6379, 0.1791, 0.6377, 0.1791, 0.6294, 0.244, 0.6295, 0.315, 0.6296, 0.2501, 0.6295, 0.2502, 0.6257, 0.315, 0.6258, 0.244, 0.6425, 0.179, 0.6423, 0.1791, 0.6377, 0.244, 0.6379, 0.315, 0.638, 0.2501, 0.6379, 0.2501, 0.6295, 0.315, 0.6296, 0.3861, 0.6298, 0.3212, 0.6296, 0.3212, 0.6258, 0.386, 0.626, 0.3151, 0.6426, 0.2501, 0.6425, 0.2501, 0.6379, 0.315, 0.638, 0.3861, 0.6381, 0.3212, 0.638, 0.3212, 0.6296, 0.3861, 0.6298, 0.3861, 0.6427, 0.3211, 0.6426, 0.3212, 0.638, 0.3861, 0.6381, 0.4571, 0.6299, 0.3922, 0.6298, 0.3923, 0.626, 0.4571, 0.6261, 0.244, 0.6295, 0.1791, 0.6294, 0.1791, 0.6255, 0.2439, 0.6257, 0.457, 0.6383, 0.3922, 0.6382, 0.3922, 0.6298, 0.4571, 0.6299, 0.1097, 0.5455, 0.1713, 0.5456, 0.1729, 0.6255, 0.1081, 0.6254, 0.1712, 0.5418, 0.1098, 0.5417, 0.1099, 0.5334, 0.1711, 0.5335, 0.1711, 0.5335, 0.1099, 0.5334, 0.1099, 0.5289, 0.171, 0.5291, 0.1002, 0.5455, 0.03862, 0.5453, 0.03874, 0.5415, 0.1001, 0.5417, 0.4555, 0.5462, 0.3939, 0.546, 0.394, 0.5422, 0.4554, 0.5424, 0.1713, 0.5456, 0.1097, 0.5455, 0.1098, 0.5417, 0.1712, 0.5418, 0.1807, 0.5456, 0.2423, 0.5457, 0.2439, 0.6257, 0.1791, 0.6255, 0.3132, 0.5338, 0.252, 0.5337, 0.252, 0.5292, 0.3131, 0.5293, 0.2423, 0.5457, 0.1807, 0.5456, 0.1808, 0.5418, 0.2422, 0.5419, 0.2518, 0.5458, 0.3134, 0.5459, 0.315, 0.6258, 0.2502, 0.6257, 0.3842, 0.5339, 0.323, 0.5338, 0.3231, 0.5294, 0.3842, 0.5295, 0.3134, 0.5459, 0.2518, 0.5458, 0.2519, 0.5419, 0.3133, 0.5421, 0.3228, 0.5459, 0.3844, 0.546, 0.386, 0.626, 0.3212, 0.6258, 0.1019, 0.6292, 0.03699, 0.6291, 0.03704, 0.6253, 0.1018, 0.6254, 0.3844, 0.546, 0.3228, 0.5459, 0.3229, 0.5421, 0.3843, 0.5422, 0.3939, 0.546, 0.4555, 0.5462, 0.4571, 0.6261, 0.3923, 0.626, 0.2421, 0.5337, 0.1809, 0.5335, 0.181, 0.5291, 0.2421, 0.5292, 0.4554, 0.5424, 0.394, 0.5422, 0.3941, 0.534, 0.4555, 0.5341, 1.335, 0.2189, 1.602, 0.3731, 1.6, 0.3744, 1.335, 0.2214, 0.7906, 0.623, 0.7934, 0.6244, 0.7963, 0.6258, 0.7946, 0.6287, 0.03886, 0.4931, 0.03638, 0.4931, 0.0339, 0.4931, 0.03602, 0.4931, 0.6907, 0.6295, 0.6933, 0.6277, 0.696, 0.626, 0.6977, 0.6289, 0.646, 0.7193, 0.6458, 0.7161, 0.6456, 0.7129, 0.649, 0.7129, 0.7014, 0.8028, 0.6986, 0.8014, 0.6958, 0.7999, 0.6974, 0.797, 0.8014, 0.7963, 0.7987, 0.798, 0.7961, 0.7998, 0.7943, 0.7968, 0.9923, 0.7127, 0.8549, 0.7126, 0.8549, 0.7066, 0.9924, 0.7067, 0.8005, 0.6184, 0.8693, 0.4994, 0.8745, 0.5024, 0.8057, 0.6214, 0.6917, 0.6184, 0.623, 0.4993, 0.6282, 0.4963, 0.6969, 0.6154, 0.6373, 0.7126, 0.4998, 0.7125, 0.4998, 0.7065, 0.6373, 0.7066, 0.6917, 0.8068, 0.6229, 0.9258, 0.6177, 0.9228, 0.6865, 0.8038, 0.8004, 0.8068, 0.8691, 0.9259, 0.8639, 0.9289, 0.7953, 0.8098, 0.3181, 0.9313, 0.3181, 0.8035, 0.3225, 0.8035, 0.3225, 0.9314, 0.3891, 0.8036, 0.3891, 0.9315, 0.3848, 0.9315, 0.3848, 0.8036, 0.176, 0.9311, 0.176, 0.8032, 0.1804, 0.8032, 0.1804, 0.9311, 0.247, 0.8033, 0.247, 0.9312, 0.2427, 0.9312, 0.2427, 0.8033, 0.458, 0.9316, 0.458, 0.8037, 0.4602, 0.8037, 0.4602, 0.9316, 0.1049, 0.803, 0.1049, 0.9309, 0.1006, 0.9309, 0.1006, 0.803, 0.04172, 0.04184, 0.04159, 0.04725, 0.03998, 0.04567, 0.04006, 0.04184, 0.8143, 0.04883, 0.8143, 0.04184, 0.8177, 0.04184, 0.8176, 0.04883, 0.04215, 0.03485, 0.04193, 0.03834, 0.0405, 0.03485, 0.0405, 0.03485, 0.8143, 0.04184, 0.8143, 0.03485, 0.8182, 0.03485, 0.8177, 0.04184, 1.603, 0.3796, 1.605, 0.3783, 1.608, 0.3835, 1.606, 0.3847, 1.605, 0.6971, 1.603, 0.6958, 1.606, 0.6906, 1.608, 0.6919, 0.8143, 0.2375, 0.8143, 0.2305, 0.8176, 0.2305, 0.8176, 0.2375, 0.04159, 0.2321, 0.04172, 0.2375, 0.04006, 0.2375, 0.03998, 0.2337, 0.8143, 0.2492, 0.8143, 0.2375, 0.8176, 0.2375, 0.8176, 0.2492, 0.04164, 0.2433, 0.04157, 0.2492, 0.0399, 0.2492, 0.0399, 0.2492, 0.8143, 0.2538, 0.8143, 0.2492, 0.8176, 0.2492, 0.8176, 0.2538, 0.04157, 0.2515, 0.04158, 0.2538, 0.0399, 0.2538, 0.0399, 0.2538, 0.6594, 0.04883, 0.6594, 0.04184, 0.6629, 0.04184, 0.6627, 0.04883, 0.6594, 0.04184, 0.6594, 0.03485, 0.6633, 0.03485, 0.6629, 0.04184, 1.329, 0.8564, 1.329, 0.8539, 1.335, 0.8539, 1.335, 0.8564, 0.6594, 0.2375, 0.6594, 0.2305, 0.6627, 0.2305, 0.6627, 0.2375, 0.6594, 0.2492, 0.6594, 0.2375, 0.6627, 0.2375, 0.6627, 0.2492, 0.6594, 0.2538, 0.6594, 0.2492, 0.6627, 0.2492, 0.6628, 0.2538, 0.5045, 0.04883, 0.5045, 0.04184, 0.508, 0.04184, 0.5078, 0.04883, 0.5045, 0.04184, 0.5045, 0.03485, 0.5084, 0.03485, 0.508, 0.04184, 1.053, 0.6971, 1.056, 0.6958, 1.059, 0.701, 1.056, 0.7023, 0.5045, 0.2375, 0.5045, 0.2305, 0.5078, 0.2305, 0.5078, 0.2375, 0.5045, 0.2492, 0.5045, 0.2375, 0.5078, 0.2375, 0.5079, 0.2492, 0.5045, 0.2538, 0.5045, 0.2492, 0.5079, 0.2492, 0.5079, 0.2538, 0.3497, 0.04883, 0.3497, 0.04184, 0.3531, 0.04184, 0.353, 0.04883, 0.3497, 0.04184, 0.3497, 0.03485, 0.3536, 0.03485, 0.3531, 0.04184, 1.053, 0.3783, 1.056, 0.3796, 1.053, 0.3847, 1.05, 0.3835, 0.3497, 0.2375, 0.3497, 0.2305, 0.353, 0.2305, 0.353, 0.2375, 0.3497, 0.2492, 0.3497, 0.2375, 0.353, 0.2375, 0.353, 0.2492, 0.3497, 0.2538, 0.3497, 0.2492, 0.353, 0.2492, 0.353, 0.2538, 0.1948, 0.04883, 0.1948, 0.04184, 0.1982, 0.04184, 0.1981, 0.04883, 0.1948, 0.04184, 0.1948, 0.03485, 0.1987, 0.03485, 0.1982, 0.04184, 1.329, 0.2189, 1.329, 0.2214, 1.323, 0.2214, 1.323, 0.2189, 0.1948, 0.2375, 0.1948, 0.2305, 0.1981, 0.2305, 0.1981, 0.2375, 0.1948, 0.2492, 0.1948, 0.2375, 0.1981, 0.2375, 0.1981, 0.2492, 0.1948, 0.2538, 0.1948, 0.2492, 0.1981, 0.2492, 0.1981, 0.2538, 0.8143, 0.3791, 0.8143, 0.3745, 0.8185, 0.3745, 0.8185, 0.3791, 0.04201, 0.3768, 0.04203, 0.3791, 0.0399, 0.3791, 0.0399, 0.3791, 0.8143, 0.3879, 0.8143, 0.3791, 0.8185, 0.3791, 0.8186, 0.3879, 0.04193, 0.3835, 0.04184, 0.3879, 0.0397, 0.3879, 0.0397, 0.3879, 0.8143, 0.392, 0.8143, 0.3879, 0.8186, 0.3879, 0.8186, 0.392, 0.04189, 0.3888, 0.04205, 0.392, 0.0399, 0.392, 0.03979, 0.3897, 0.6594, 0.3791, 0.6594, 0.3745, 0.6636, 0.3745, 0.6637, 0.3791, 0.6594, 0.3879, 0.6594, 0.3791, 0.6637, 0.3791, 0.6637, 0.3879, 0.6594, 0.392, 0.6594, 0.3879, 0.6637, 0.3879, 0.6637, 0.392, 0.5045, 0.3791, 0.5045, 0.3745, 0.5087, 0.3745, 0.5088, 0.3791, 0.5045, 0.3879, 0.5045, 0.3791, 0.5088, 0.3791, 0.5088, 0.3879, 0.5045, 0.392, 0.5045, 0.3879, 0.5088, 0.3879, 0.5088, 0.392, 0.3497, 0.3791, 0.3497, 0.3745, 0.3539, 0.3745, 0.3539, 0.3791, 0.3497, 0.3879, 0.3497, 0.3791, 0.3539, 0.3791, 0.3539, 0.3879, 0.3497, 0.392, 0.3497, 0.3879, 0.3539, 0.3879, 0.354, 0.392, 0.1948, 0.3791, 0.1948, 0.3745, 0.199, 0.3745, 0.199, 0.3791, 0.1948, 0.3879, 0.1948, 0.3791, 0.199, 0.3791, 0.1991, 0.3879, 0.1948, 0.392, 0.1948, 0.3879, 0.1991, 0.3879, 0.1991, 0.392, 0.1049, 0.7503, 0.1049, 0.7531, 0.1018, 0.7531, 0.1019, 0.7503, 0.4586, 0.7538, 0.4586, 0.7524, 0.4602, 0.7538, 0.4602, 0.7538, 0.1049, 0.7429, 0.1049, 0.7503, 0.1019, 0.7503, 0.1019, 0.7429, 0.4586, 0.751, 0.4586, 0.7473, 0.4602, 0.751, 0.4602, 0.751, 0.1049, 0.7384, 0.1049, 0.7429, 0.1019, 0.7429, 0.1019, 0.7384, 0.4585, 0.7436, 0.4586, 0.7401, 0.4601, 0.7411, 0.46, 0.7436, 0.176, 0.7505, 0.176, 0.7533, 0.1729, 0.7533, 0.1729, 0.7505, 0.176, 0.7431, 0.176, 0.7505, 0.1729, 0.7505, 0.1729, 0.7431, 0.176, 0.7385, 0.176, 0.7431, 0.1729, 0.7431, 0.173, 0.7385, 0.247, 0.7506, 0.247, 0.7534, 0.2439, 0.7534, 0.244, 0.7506, 0.247, 0.7432, 0.247, 0.7506, 0.244, 0.7506, 0.244, 0.7432, 0.247, 0.7386, 0.247, 0.7432, 0.244, 0.7432, 0.244, 0.7386, 0.3181, 0.7508, 0.3181, 0.7536, 0.315, 0.7536, 0.315, 0.7507, 0.3181, 0.7434, 0.3181, 0.7508, 0.315, 0.7507, 0.315, 0.7434, 0.3181, 0.7388, 0.3181, 0.7434, 0.315, 0.7434, 0.3151, 0.7388, 0.3891, 0.7509, 0.3891, 0.7537, 0.386, 0.7537, 0.3861, 0.7509, 0.3891, 0.7435, 0.3891, 0.7509, 0.3861, 0.7509, 0.3861, 0.7435, 0.3891, 0.7389, 0.3891, 0.7435, 0.3861, 0.7435, 0.3861, 0.7389, 0.1049, 0.6376, 0.1049, 0.6422, 0.1019, 0.6422, 0.1019, 0.6376, 0.4586, 0.6418, 0.4585, 0.6383, 0.46, 0.6383, 0.4601, 0.6408, 0.1049, 0.6292, 0.1049, 0.6376, 0.1019, 0.6376, 0.1019, 0.6292, 0.4586, 0.6341, 0.4586, 0.6299, 0.4602, 0.6299, 0.4602, 0.6299, 0.1049, 0.6254, 0.1049, 0.6292, 0.1019, 0.6292, 0.1018, 0.6254, 0.4586, 0.628, 0.4586, 0.6261, 0.4602, 0.6261, 0.4602, 0.6261, 0.176, 0.6377, 0.176, 0.6423, 0.173, 0.6423, 0.1729, 0.6377, 0.176, 0.6293, 0.176, 0.6377, 0.1729, 0.6377, 0.1729, 0.6293, 0.176, 0.6255, 0.176, 0.6293, 0.1729, 0.6293, 0.1729, 0.6255, 0.247, 0.6379, 0.247, 0.6425, 0.244, 0.6425, 0.244, 0.6379, 0.247, 0.6295, 0.247, 0.6379, 0.244, 0.6379, 0.244, 0.6295, 0.247, 0.6257, 0.247, 0.6295, 0.244, 0.6295, 0.2439, 0.6257, 0.3181, 0.638, 0.3181, 0.6426, 0.3151, 0.6426, 0.315, 0.638, 0.3181, 0.6296, 0.3181, 0.638, 0.315, 0.638, 0.315, 0.6296, 0.3181, 0.6258, 0.3181, 0.6296, 0.315, 0.6296, 0.315, 0.6258, 0.3891, 0.6382, 0.3891, 0.6427, 0.3861, 0.6427, 0.3861, 0.6381, 0.3891, 0.6298, 0.3891, 0.6382, 0.3861, 0.6381, 0.3861, 0.6298, 0.3891, 0.626, 0.3891, 0.6298, 0.3861, 0.6298, 0.386, 0.626, 0.1049, 0.5417, 0.1049, 0.5455, 0.1002, 0.5455, 0.1001, 0.5417, 0.4578, 0.5443, 0.4578, 0.5424, 0.4602, 0.5424, 0.4602, 0.5424, 0.1049, 0.5334, 0.1049, 0.5417, 0.1001, 0.5417, 0.1, 0.5334, 0.4579, 0.5382, 0.458, 0.5341, 0.4604, 0.5341, 0.4604, 0.5341, 0.1049, 0.5289, 0.1049, 0.5334, 0.1, 0.5334, 0.09998, 0.5289, 0.4579, 0.5331, 0.4577, 0.5296, 0.4602, 0.5296, 0.4603, 0.5321, 0.176, 0.5418, 0.176, 0.5456, 0.1713, 0.5456, 0.1712, 0.5418, 0.176, 0.5335, 0.176, 0.5418, 0.1712, 0.5418, 0.1711, 0.5335, 0.176, 0.5291, 0.176, 0.5335, 0.1711, 0.5335, 0.171, 0.5291, 0.247, 0.5419, 0.247, 0.5457, 0.2423, 0.5457, 0.2422, 0.5419, 0.247, 0.5337, 0.247, 0.5419, 0.2422, 0.5419, 0.2421, 0.5337, 0.247, 0.5292, 0.247, 0.5337, 0.2421, 0.5337, 0.2421, 0.5292, 0.3181, 0.5421, 0.3181, 0.5459, 0.3134, 0.5459, 0.3133, 0.5421, 0.3181, 0.5338, 0.3181, 0.5421, 0.3133, 0.5421, 0.3132, 0.5338, 0.3181, 0.5294, 0.3181, 0.5338, 0.3132, 0.5338, 0.3131, 0.5293, 0.3891, 0.5422, 0.3891, 0.546, 0.3844, 0.546, 0.3843, 0.5422, 0.3892, 0.534, 0.3891, 0.5422, 0.3843, 0.5422, 0.3842, 0.5339, 0.3891, 0.5295, 0.3892, 0.534, 0.3842, 0.5339, 0.3842, 0.5295, 0.04156, 0.04883, 0.04156, 0.2305, 0.0399, 0.2305, 0.0399, 0.04883, 0.8143, 0.2305, 0.8143, 0.04883, 0.8176, 0.04883, 0.8176, 0.2305, 0.1948, 0.04883, 0.1948, 0.2305, 0.1915, 0.2305, 0.1915, 0.04883, 0.04158, 0.257, 0.04201, 0.3745, 0.0399, 0.3745, 0.0399, 0.2602, 0.8143, 0.3745, 0.8143, 0.2538, 0.8176, 0.2538, 0.8185, 0.3745, 0.967, 0.4456, 0.967, 0.392, 0.9692, 0.392, 0.9692, 0.4456, 0.1948, 0.392, 0.1948, 0.4456, 0.1905, 0.4456, 0.1905, 0.392, 0.1948, 0.2538, 0.1948, 0.3745, 0.1906, 0.3745, 0.1914, 0.2538, 0.8143, 0.4456, 0.8143, 0.392, 0.8186, 0.392, 0.8186, 0.4456, 0.6594, 0.2305, 0.6594, 0.04883, 0.6627, 0.04883, 0.6627, 0.2305, 0.6594, 0.3745, 0.6594, 0.2538, 0.6628, 0.2538, 0.6636, 0.3745, 0.6594, 0.4456, 0.6594, 0.392, 0.6637, 0.392, 0.6637, 0.4456, 0.5045, 0.2305, 0.5045, 0.04883, 0.5078, 0.04883, 0.5078, 0.2305, 0.5045, 0.3745, 0.5045, 0.2538, 0.5079, 0.2538, 0.5087, 0.3745, 0.5045, 0.4456, 0.5045, 0.392, 0.5088, 0.392, 0.5088, 0.4456, 0.3497, 0.2305, 0.3497, 0.04883, 0.353, 0.04883, 0.353, 0.2305, 0.3497, 0.3745, 0.3497, 0.2538, 0.353, 0.2538, 0.3539, 0.3745, 0.3497, 0.4456, 0.3497, 0.392, 0.354, 0.392, 0.354, 0.4456, 0.1049, 0.6422, 0.1049, 0.7384, 0.1019, 0.7384, 0.1019, 0.6422, 0.4587, 0.7391, 0.4587, 0.6429, 0.4602, 0.6429, 0.4602, 0.7391, 0.176, 0.7533, 0.176, 0.8032, 0.1716, 0.8032, 0.1729, 0.7533, 0.1049, 0.803, 0.1049, 0.7531, 0.1081, 0.7531, 0.1093, 0.803, 0.458, 0.8037, 0.4586, 0.7558, 0.4602, 0.7577, 0.4602, 0.8037, 0.176, 0.6423, 0.176, 0.7385, 0.173, 0.7385, 0.173, 0.6423, 0.3891, 0.7389, 0.3891, 0.6427, 0.3922, 0.6427, 0.3922, 0.7389, 0.3891, 0.8036, 0.3891, 0.7537, 0.3923, 0.7537, 0.3935, 0.8036, 0.247, 0.7534, 0.247, 0.8033, 0.2427, 0.8033, 0.2439, 0.7534, 0.247, 0.6425, 0.247, 0.7386, 0.244, 0.7386, 0.244, 0.6425, 0.3181, 0.7536, 0.3181, 0.8035, 0.3137, 0.8034, 0.315, 0.7536, 0.3181, 0.6426, 0.3181, 0.7388, 0.3151, 0.7388, 0.3151, 0.6426, 0.1049, 0.4933, 0.1049, 0.5289, 0.09998, 0.5289, 0.09998, 0.4932, 0.4577, 0.5296, 0.4577, 0.4939, 0.4602, 0.494, 0.4602, 0.5296, 0.1049, 0.6254, 0.1049, 0.5455, 0.1097, 0.5455, 0.1081, 0.6254, 0.176, 0.5456, 0.176, 0.6255, 0.1729, 0.6255, 0.1713, 0.5456, 0.4586, 0.6235, 0.4578, 0.5462, 0.4602, 0.5462, 0.4602, 0.6208, 0.176, 0.4934, 0.176, 0.5291, 0.171, 0.5291, 0.171, 0.4934, 0.3891, 0.5295, 0.3891, 0.4938, 0.3941, 0.4938, 0.3941, 0.5295, 0.3891, 0.626, 0.3891, 0.546, 0.3939, 0.546, 0.3923, 0.626, 0.247, 0.5457, 0.247, 0.6257, 0.2439, 0.6257, 0.2423, 0.5457, 0.247, 0.4935, 0.247, 0.5292, 0.2421, 0.5292, 0.2421, 0.4935, 0.3181, 0.5459, 0.3181, 0.6258, 0.315, 0.6258, 0.3134, 0.5459, 0.3181, 0.4937, 0.3181, 0.5294, 0.3131, 0.5293, 0.3131, 0.4937, 0.1006, 0.9309, 0.03828, 0.9308, 0.03828, 0.8029, 0.1006, 0.803, 0.3231, 0.4937, 0.3231, 0.5294, 0.3181, 0.5294, 0.3181, 0.4937, 0.3228, 0.5459, 0.3212, 0.6258, 0.3181, 0.6258, 0.3181, 0.5459, 0.3211, 0.6426, 0.3211, 0.7388, 0.3181, 0.7388, 0.3181, 0.6426, 0.3212, 0.7536, 0.3225, 0.8035, 0.3181, 0.8035, 0.3181, 0.7536, 0.3454, 0.4456, 0.3454, 0.392, 0.3497, 0.392, 0.3497, 0.4456, 0.3454, 0.3745, 0.3463, 0.2538, 0.3497, 0.2538, 0.3497, 0.3745, 0.3464, 0.2305, 0.3464, 0.04883, 0.3497, 0.04883, 0.3497, 0.2305, 0.3231, 0.5294, 0.323, 0.5338, 0.3181, 0.5338, 0.3181, 0.5294, 0.323, 0.5338, 0.3229, 0.5421, 0.3181, 0.5421, 0.3181, 0.5338, 0.3229, 0.5421, 0.3228, 0.5459, 0.3181, 0.5459, 0.3181, 0.5421, 0.3212, 0.6258, 0.3212, 0.6296, 0.3181, 0.6296, 0.3181, 0.6258, 0.3212, 0.6296, 0.3212, 0.638, 0.3181, 0.638, 0.3181, 0.6296, 0.3212, 0.638, 0.3211, 0.6426, 0.3181, 0.6426, 0.3181, 0.638, 0.3211, 0.7388, 0.3212, 0.7434, 0.3181, 0.7434, 0.3181, 0.7388, 0.3212, 0.7434, 0.3212, 0.7508, 0.3181, 0.7508, 0.3181, 0.7434, 0.3212, 0.7508, 0.3212, 0.7536, 0.3181, 0.7536, 0.3181, 0.7508, 0.3454, 0.392, 0.3454, 0.3879, 0.3497, 0.3879, 0.3497, 0.392, 0.3454, 0.3879, 0.3454, 0.3791, 0.3497, 0.3791, 0.3497, 0.3879, 0.3454, 0.3791, 0.3454, 0.3745, 0.3497, 0.3745, 0.3497, 0.3791, 0.3463, 0.2538, 0.3463, 0.2492, 0.3497, 0.2492, 0.3497, 0.2538, 0.3463, 0.2492, 0.3463, 0.2375, 0.3497, 0.2375, 0.3497, 0.2492, 0.3463, 0.2375, 0.3464, 0.2305, 0.3497, 0.2305, 0.3497, 0.2375, 1.056, 0.3731, 1.059, 0.3744, 1.056, 0.3796, 1.053, 0.3783, 0.3462, 0.04184, 0.3458, 0.03485, 0.3497, 0.03485, 0.3497, 0.04184, 0.3464, 0.04883, 0.3462, 0.04184, 0.3497, 0.04184, 0.3497, 0.04883, 0.3137, 0.9313, 0.3137, 0.8034, 0.3181, 0.8035, 0.3181, 0.9313, 0.6969, 0.8098, 0.6281, 0.9288, 0.6229, 0.9258, 0.6917, 0.8068, 0.386, 0.626, 0.3844, 0.546, 0.3891, 0.546, 0.3891, 0.626, 0.3842, 0.5295, 0.3842, 0.4938, 0.3891, 0.4938, 0.3891, 0.5295, 0.3848, 0.8036, 0.386, 0.7537, 0.3891, 0.7537, 0.3891, 0.8036, 0.3861, 0.7389, 0.3861, 0.6427, 0.3891, 0.6427, 0.3891, 0.7389, 0.1981, 0.2538, 0.199, 0.3745, 0.1948, 0.3745, 0.1948, 0.2538, 0.1991, 0.392, 0.1991, 0.4456, 0.1948, 0.4456, 0.1948, 0.392, 0.1981, 0.04883, 0.1981, 0.2305, 0.1948, 0.2305, 0.1948, 0.04883, 0.3941, 0.5295, 0.3941, 0.534, 0.3892, 0.534, 0.3891, 0.5295, 0.3941, 0.534, 0.394, 0.5422, 0.3891, 0.5422, 0.3892, 0.534, 0.394, 0.5422, 0.3939, 0.546, 0.3891, 0.546, 0.3891, 0.5422, 0.3923, 0.626, 0.3922, 0.6298, 0.3891, 0.6298, 0.3891, 0.626, 0.3922, 0.6298, 0.3922, 0.6382, 0.3891, 0.6382, 0.3891, 0.6298, 0.3922, 0.6382, 0.3922, 0.6427, 0.3891, 0.6427, 0.3891, 0.6382, 0.3922, 0.7389, 0.3922, 0.7435, 0.3891, 0.7435, 0.3891, 0.7389, 0.3922, 0.7435, 0.3922, 0.7509, 0.3891, 0.7509, 0.3891, 0.7435, 0.3922, 0.7509, 0.3923, 0.7537, 0.3891, 0.7537, 0.3891, 0.7509, 0.1905, 0.392, 0.1905, 0.3879, 0.1948, 0.3879, 0.1948, 0.392, 0.1905, 0.3879, 0.1905, 0.3791, 0.1948, 0.3791, 0.1948, 0.3879, 0.1905, 0.3791, 0.1906, 0.3745, 0.1948, 0.3745, 0.1948, 0.3791, 0.1914, 0.2538, 0.1915, 0.2492, 0.1948, 0.2492, 0.1948, 0.2538, 0.1915, 0.2492, 0.1915, 0.2375, 0.1948, 0.2375, 0.1948, 0.2492, 0.1915, 0.2375, 0.1915, 0.2305, 0.1948, 0.2305, 0.1948, 0.2375, 1.335, 0.2189, 1.335, 0.2214, 1.329, 0.2214, 1.329, 0.2189, 0.1913, 0.04184, 0.1909, 0.03485, 0.1948, 0.03485, 0.1948, 0.04184, 0.1915, 0.04883, 0.1913, 0.04184, 0.1948, 0.04184, 0.1948, 0.04883, 0.3935, 0.8036, 0.3935, 0.9315, 0.3891, 0.9315, 0.3891, 0.8036, 0.8056, 0.8038, 0.8743, 0.9229, 0.8691, 0.9259, 0.8004, 0.8068, 0.4571, 0.6261, 0.4555, 0.5462, 0.4578, 0.5462, 0.4586, 0.6235, 0.4552, 0.5296, 0.4552, 0.4939, 0.4577, 0.4939, 0.4577, 0.5296, 0.4558, 0.8037, 0.4571, 0.7538, 0.4586, 0.7558, 0.458, 0.8037, 0.4572, 0.7391, 0.4572, 0.6429, 0.4587, 0.6429, 0.4587, 0.7391, 0.9649, 0.4456, 0.9649, 0.392, 0.967, 0.392, 0.967, 0.4456, 0.04326, 0.2538, 0.04412, 0.3745, 0.04201, 0.3745, 0.04158, 0.257, 0.04321, 0.04883, 0.04321, 0.2305, 0.04156, 0.2305, 0.04156, 0.04883, 0.4555, 0.5341, 0.4552, 0.5296, 0.4577, 0.5296, 0.4579, 0.5331, 0.4554, 0.5424, 0.4555, 0.5341, 0.458, 0.5341, 0.4579, 0.5382, 0.4555, 0.5462, 0.4554, 0.5424, 0.4578, 0.5424, 0.4578, 0.5443, 0.4571, 0.6299, 0.4571, 0.6261, 0.4586, 0.6261, 0.4586, 0.628, 0.457, 0.6383, 0.4571, 0.6299, 0.4586, 0.6299, 0.4586, 0.6341, 0.4572, 0.6429, 0.457, 0.6383, 0.4585, 0.6383, 0.4586, 0.6418, 0.457, 0.7436, 0.4572, 0.7391, 0.4586, 0.7401, 0.4585, 0.7436, 0.4571, 0.751, 0.457, 0.7436, 0.4586, 0.7473, 0.4586, 0.751, 0.4571, 0.7538, 0.4571, 0.751, 0.4586, 0.7524, 0.4586, 0.7538, 0.04399, 0.3879, 0.0442, 0.392, 0.04205, 0.392, 0.04189, 0.3888, 0.04416, 0.3791, 0.04399, 0.3879, 0.04184, 0.3879, 0.04193, 0.3835, 0.04412, 0.3745, 0.04416, 0.3791, 0.04203, 0.3791, 0.04201, 0.3768, 0.04323, 0.2492, 0.04326, 0.2538, 0.04158, 0.2538, 0.04157, 0.2515, 0.04337, 0.2375, 0.04323, 0.2492, 0.04157, 0.2492, 0.04164, 0.2433, 0.04321, 0.2305, 0.04337, 0.2375, 0.04172, 0.2375, 0.04159, 0.2321, 1.6, 0.3744, 1.602, 0.3731, 1.605, 0.3783, 1.603, 0.3796, 0.0438, 0.03485, 0.04337, 0.04184, 0.04193, 0.03834, 0.04215, 0.03485, 0.04337, 0.04184, 0.04321, 0.04883, 0.04159, 0.04725, 0.04172, 0.04184, 0.4558, 0.9316, 0.4558, 0.8037, 0.458, 0.8037, 0.458, 0.9316, 0.9923, 0.7187, 0.8549, 0.7186, 0.8549, 0.7126, 0.9923, 0.7127, 0.1018, 0.6254, 0.1002, 0.5455, 0.1049, 0.5455, 0.1049, 0.6254, 0.1099, 0.4933, 0.1099, 0.5289, 0.1049, 0.5289, 0.1049, 0.4933, 0.1006, 0.803, 0.1018, 0.7531, 0.1049, 0.7531, 0.1049, 0.803, 0.108, 0.6422, 0.108, 0.7384, 0.1049, 0.7384, 0.1049, 0.6422, 0.81, 0.4456, 0.81, 0.392, 0.8143, 0.392, 0.8143, 0.4456, 0.8101, 0.3745, 0.8109, 0.2538, 0.8143, 0.2538, 0.8143, 0.3745, 0.811, 0.2305, 0.811, 0.04883, 0.8143, 0.04883, 0.8143, 0.2305, 0.1099, 0.5289, 0.1099, 0.5334, 0.1049, 0.5334, 0.1049, 0.5289, 0.1099, 0.5334, 0.1098, 0.5417, 0.1049, 0.5417, 0.1049, 0.5334, 0.1098, 0.5417, 0.1097, 0.5455, 0.1049, 0.5455, 0.1049, 0.5417, 0.1081, 0.6254, 0.108, 0.6292, 0.1049, 0.6292, 0.1049, 0.6254, 0.108, 0.6292, 0.108, 0.6376, 0.1049, 0.6376, 0.1049, 0.6292, 0.108, 0.6376, 0.108, 0.6422, 0.1049, 0.6422, 0.1049, 0.6376, 0.108, 0.7384, 0.108, 0.7429, 0.1049, 0.7429, 0.1049, 0.7384, 0.108, 0.7429, 0.108, 0.7503, 0.1049, 0.7503, 0.1049, 0.7429, 0.108, 0.7503, 0.1081, 0.7531, 0.1049, 0.7531, 0.1049, 0.7503, 0.81, 0.392, 0.81, 0.3879, 0.8143, 0.3879, 0.8143, 0.392, 0.81, 0.3879, 0.81, 0.3791, 0.8143, 0.3791, 0.8143, 0.3879, 0.81, 0.3791, 0.8101, 0.3745, 0.8143, 0.3745, 0.8143, 0.3791, 0.8109, 0.2538, 0.811, 0.2492, 0.8143, 0.2492, 0.8143, 0.2538, 0.811, 0.2492, 0.811, 0.2375, 0.8143, 0.2375, 0.8143, 0.2492, 0.811, 0.2375, 0.811, 0.2305, 0.8143, 0.2305, 0.8143, 0.2375, 1.602, 0.7023, 1.6, 0.701, 1.603, 0.6958, 1.605, 0.6971, 0.8108, 0.04184, 0.8104, 0.03485, 0.8143, 0.03485, 0.8143, 0.04184, 0.811, 0.04883, 0.8108, 0.04184, 0.8143, 0.04184, 0.8143, 0.04883, 0.1093, 0.803, 0.1093, 0.9309, 0.1049, 0.9309, 0.1049, 0.803, 0.7953, 0.6154, 0.8641, 0.4964, 0.8693, 0.4994, 0.8005, 0.6184, 0.181, 0.4934, 0.181, 0.5291, 0.176, 0.5291, 0.176, 0.4934, 0.1807, 0.5456, 0.1791, 0.6255, 0.176, 0.6255, 0.176, 0.5456, 0.179, 0.6423, 0.179, 0.7385, 0.176, 0.7385, 0.176, 0.6423, 0.1791, 0.7533, 0.1804, 0.8032, 0.176, 0.8032, 0.176, 0.7533, 0.6551, 0.4456, 0.6551, 0.392, 0.6594, 0.392, 0.6594, 0.4456, 0.6552, 0.3745, 0.6561, 0.2538, 0.6594, 0.2538, 0.6594, 0.3745, 0.6561, 0.2305, 0.6561, 0.04883, 0.6594, 0.04883, 0.6594, 0.2305, 0.181, 0.5291, 0.1809, 0.5335, 0.176, 0.5335, 0.176, 0.5291, 0.1809, 0.5335, 0.1808, 0.5418, 0.176, 0.5418, 0.176, 0.5335, 0.1808, 0.5418, 0.1807, 0.5456, 0.176, 0.5456, 0.176, 0.5418, 0.1791, 0.6255, 0.1791, 0.6294, 0.176, 0.6293, 0.176, 0.6255, 0.1791, 0.6294, 0.1791, 0.6377, 0.176, 0.6377, 0.176, 0.6293, 0.1791, 0.6377, 0.179, 0.6423, 0.176, 0.6423, 0.176, 0.6377, 0.179, 0.7385, 0.1791, 0.7431, 0.176, 0.7431, 0.176, 0.7385, 0.1791, 0.7431, 0.1791, 0.7505, 0.176, 0.7505, 0.176, 0.7431, 0.1791, 0.7505, 0.1791, 0.7533, 0.176, 0.7533, 0.176, 0.7505, 0.6551, 0.392, 0.6551, 0.3879, 0.6594, 0.3879, 0.6594, 0.392, 0.6551, 0.3879, 0.6552, 0.3791, 0.6594, 0.3791, 0.6594, 0.3879, 0.6552, 0.3791, 0.6552, 0.3745, 0.6594, 0.3745, 0.6594, 0.3791, 0.6561, 0.2538, 0.6561, 0.2492, 0.6594, 0.2492, 0.6594, 0.2538, 0.6561, 0.2492, 0.6561, 0.2375, 0.6594, 0.2375, 0.6594, 0.2492, 0.6561, 0.2375, 0.6561, 0.2305, 0.6594, 0.2305, 0.6594, 0.2375, 1.323, 0.8564, 1.323, 0.8539, 1.329, 0.8539, 1.329, 0.8564, 0.6559, 0.04184, 0.6555, 0.03485, 0.6594, 0.03485, 0.6594, 0.04184, 0.6561, 0.04883, 0.6559, 0.04184, 0.6594, 0.04184, 0.6594, 0.04883, 0.1716, 0.9311, 0.1716, 0.8032, 0.176, 0.8032, 0.176, 0.9311, 0.6865, 0.6214, 0.6178, 0.5023, 0.623, 0.4993, 0.6917, 0.6184, 0.252, 0.4935, 0.252, 0.5292, 0.247, 0.5292, 0.247, 0.4935, 0.2518, 0.5458, 0.2502, 0.6257, 0.247, 0.6257, 0.247, 0.5457, 0.2501, 0.6425, 0.2501, 0.7386, 0.247, 0.7386, 0.247, 0.6425, 0.2502, 0.7534, 0.2514, 0.8033, 0.247, 0.8033, 0.247, 0.7534, 0.5002, 0.4456, 0.5002, 0.392, 0.5045, 0.392, 0.5045, 0.4456, 0.5003, 0.3745, 0.5012, 0.2538, 0.5045, 0.2538, 0.5045, 0.3745, 0.5012, 0.2305, 0.5012, 0.04883, 0.5045, 0.04883, 0.5045, 0.2305, 0.252, 0.5292, 0.252, 0.5337, 0.247, 0.5337, 0.247, 0.5292, 0.252, 0.5337, 0.2519, 0.5419, 0.247, 0.5419, 0.247, 0.5337, 0.2519, 0.5419, 0.2518, 0.5458, 0.247, 0.5457, 0.247, 0.5419, 0.2502, 0.6257, 0.2501, 0.6295, 0.247, 0.6295, 0.247, 0.6257, 0.2501, 0.6295, 0.2501, 0.6379, 0.247, 0.6379, 0.247, 0.6295, 0.2501, 0.6379, 0.2501, 0.6425, 0.247, 0.6425, 0.247, 0.6379, 0.2501, 0.7386, 0.2501, 0.7432, 0.247, 0.7432, 0.247, 0.7386, 0.2501, 0.7432, 0.2501, 0.7506, 0.247, 0.7506, 0.247, 0.7432, 0.2501, 0.7506, 0.2502, 0.7534, 0.247, 0.7534, 0.247, 0.7506, 0.5002, 0.392, 0.5002, 0.3879, 0.5045, 0.3879, 0.5045, 0.392, 0.5002, 0.3879, 0.5003, 0.3791, 0.5045, 0.3791, 0.5045, 0.3879, 0.5003, 0.3791, 0.5003, 0.3745, 0.5045, 0.3745, 0.5045, 0.3791, 0.5012, 0.2538, 0.5012, 0.2492, 0.5045, 0.2492, 0.5045, 0.2538, 0.5012, 0.2492, 0.5012, 0.2375, 0.5045, 0.2375, 0.5045, 0.2492, 0.5012, 0.2375, 0.5012, 0.2305, 0.5045, 0.2305, 0.5045, 0.2375, 1.05, 0.6919, 1.053, 0.6906, 1.056, 0.6958, 1.053, 0.6971, 0.5011, 0.04184, 0.5006, 0.03485, 0.5045, 0.03485, 0.5045, 0.04184, 0.5012, 0.04883, 0.5011, 0.04184, 0.5045, 0.04184, 0.5045, 0.04883, 0.2514, 0.8033, 0.2514, 0.9312, 0.247, 0.9312, 0.247, 0.8033, 0.6373, 0.7185, 0.4998, 0.7185, 0.4998, 0.7125, 0.6373, 0.7126])
me_cube.materials.append(mat_fountain)
me_cube.use_remesh_preserve_volume = False
me_cube.use_remesh_preserve_attributes = False
me_cube.use_mirror_vertex_groups = False
me_cube.update()
me_plane = bpy.data.meshes.new('Plane')
me_plane.from_pydata([(-1.0, -1.0, 0.0), (1.0, -1.0, 0.0), (-1.0, 1.0, 0.0), (1.0, 1.0, 0.0)], [], [(0, 1, 3, 2)])
me_plane.use_remesh_preserve_volume = False
me_plane.use_remesh_preserve_attributes = False
me_plane.use_mirror_vertex_groups = False
me_plane.update()

# ---- objects
ob_fountain = bpy.data.objects.new('fountain', me_cube)
ob_plane = bpy.data.objects.new('Plane', me_plane)

# ---- transforms, parenting, visibility, modifiers, constraints
ob_fountain.location = (0.001655, 4.73, 7.346)
ob_fountain.lineart.crease_threshold = 0.0
ob_plane.location = (-0.01425, -0.2596, 1.273)
ob_plane.scale = (5.0, 5.0, 5.0)
ob_plane.hide_viewport = True
ob_plane.lineart.crease_threshold = 0.0

# ---- collection membership
col_collection_1.objects.link(ob_fountain)
col_collection_1.objects.link(ob_plane)

# ---- scene / render settings (as saved in the file)
scene.frame_start = 1; scene.frame_end = 250; scene.frame_set(1)
scene.render.engine = 'BLENDER_EEVEE_NEXT'
scene.render.resolution_percentage = 50
scene.render.dither_intensity = 0.0
scene.cycles.use_denoising = False
scene.cycles.samples = 512
scene.cycles.sampling_pattern = 'TABULATED_SOBOL'
scene.cycles.light_sampling_threshold = 0.0
scene.cycles.use_adaptive_sampling = False
scene.cycles.use_light_tree = False
scene.cycles.blur_glossy = 0.0
scene.cycles.sample_clamp_indirect = 0.0
scene.cycles.bake_type = 'AO'
scene.view_settings.view_transform = 'Standard'
bpy.context.view_layer.update()

# ---- added for rendering (the .blend has no active camera and no usable light): camera, sun
cam_auto = bpy.data.cameras.new('AutoCamera')
cam_auto.lens = 50.0
cam_auto.sensor_width = 36.0
cam_auto.clip_end = 1000.0
ob_auto_camera = bpy.data.objects.new('AutoCamera', cam_auto)
scene.collection.objects.link(ob_auto_camera)
ob_auto_camera.location = (12.5412, -12.6091, 15.0617)
ob_auto_camera.rotation_euler = (1.09748, -7.21219e-08, 0.694738)
scene.camera = ob_auto_camera
light_auto_sun = bpy.data.lights.new('AutoSun', 'SUN')
light_auto_sun.energy = 3.0
light_auto_sun.angle = 0.0523599
ob_auto_sun = bpy.data.objects.new('AutoSun', light_auto_sun)
scene.collection.objects.link(ob_auto_sun)
ob_auto_sun.rotation_euler = (0.872665, 0.174533, 0.523599)
bpy.context.view_layer.update()
